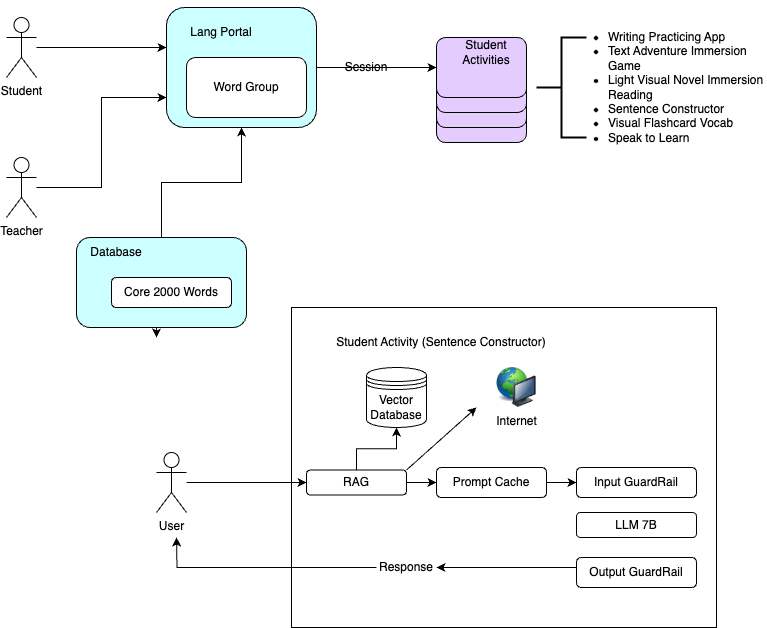

The diagram above was exported from draw.io. Its source (the exported page's mxGraphModel, read from the mxfile embedded in the PNG):
<mxGraphModel dx="1434" dy="761" grid="1" gridSize="10" guides="1" tooltips="1" connect="1" arrows="1" fold="1" page="1" pageScale="1" pageWidth="850" pageHeight="1100" math="0" shadow="0">
  <root>
    <mxCell id="0" />
    <mxCell id="1" parent="0" />
    <mxCell id="An4Ug_ubns0u2SVAHEI4-1" value="Student" style="shape=umlActor;verticalLabelPosition=bottom;verticalAlign=top;html=1;outlineConnect=0;" vertex="1" parent="1">
      <mxGeometry x="90" y="100" width="30" height="60" as="geometry" />
    </mxCell>
    <mxCell id="An4Ug_ubns0u2SVAHEI4-20" style="edgeStyle=orthogonalEdgeStyle;rounded=0;orthogonalLoop=1;jettySize=auto;html=1;entryX=0;entryY=0.75;entryDx=0;entryDy=0;" edge="1" parent="1" source="An4Ug_ubns0u2SVAHEI4-2" target="An4Ug_ubns0u2SVAHEI4-3">
      <mxGeometry relative="1" as="geometry" />
    </mxCell>
    <mxCell id="An4Ug_ubns0u2SVAHEI4-2" value="Teacher" style="shape=umlActor;verticalLabelPosition=bottom;verticalAlign=top;html=1;outlineConnect=0;" vertex="1" parent="1">
      <mxGeometry x="90" y="240" width="30" height="60" as="geometry" />
    </mxCell>
    <mxCell id="An4Ug_ubns0u2SVAHEI4-26" style="edgeStyle=orthogonalEdgeStyle;rounded=0;orthogonalLoop=1;jettySize=auto;html=1;exitX=1;exitY=0.5;exitDx=0;exitDy=0;" edge="1" parent="1" source="An4Ug_ubns0u2SVAHEI4-27">
      <mxGeometry relative="1" as="geometry">
        <mxPoint x="540" y="150" as="targetPoint" />
      </mxGeometry>
    </mxCell>
    <mxCell id="An4Ug_ubns0u2SVAHEI4-3" value="" style="rounded=1;whiteSpace=wrap;html=1;arcSize=15;fillColor=light-dark(#CCFFFF,var(--ge-dark-color, #121212));" vertex="1" parent="1">
      <mxGeometry x="250" y="90" width="150" height="120" as="geometry" />
    </mxCell>
    <mxCell id="An4Ug_ubns0u2SVAHEI4-7" value="Lang Portal" style="text;html=1;align=center;verticalAlign=middle;whiteSpace=wrap;rounded=0;" vertex="1" parent="1">
      <mxGeometry x="270" y="100" width="70" height="30" as="geometry" />
    </mxCell>
    <mxCell id="An4Ug_ubns0u2SVAHEI4-12" value="Word Group" style="rounded=1;whiteSpace=wrap;html=1;" vertex="1" parent="1">
      <mxGeometry x="270" y="140" width="120" height="60" as="geometry" />
    </mxCell>
    <mxCell id="An4Ug_ubns0u2SVAHEI4-13" style="edgeStyle=orthogonalEdgeStyle;rounded=0;orthogonalLoop=1;jettySize=auto;html=1;entryX=0;entryY=0.333;entryDx=0;entryDy=0;entryPerimeter=0;" edge="1" parent="1" source="An4Ug_ubns0u2SVAHEI4-1" target="An4Ug_ubns0u2SVAHEI4-3">
      <mxGeometry relative="1" as="geometry" />
    </mxCell>
    <mxCell id="An4Ug_ubns0u2SVAHEI4-24" style="edgeStyle=orthogonalEdgeStyle;rounded=0;orthogonalLoop=1;jettySize=auto;html=1;exitX=0.5;exitY=1;exitDx=0;exitDy=0;" edge="1" parent="1" source="An4Ug_ubns0u2SVAHEI4-21">
      <mxGeometry relative="1" as="geometry">
        <mxPoint x="240" y="420" as="targetPoint" />
      </mxGeometry>
    </mxCell>
    <mxCell id="An4Ug_ubns0u2SVAHEI4-25" style="edgeStyle=orthogonalEdgeStyle;rounded=0;orthogonalLoop=1;jettySize=auto;html=1;entryX=0.5;entryY=1;entryDx=0;entryDy=0;" edge="1" parent="1" source="An4Ug_ubns0u2SVAHEI4-21" target="An4Ug_ubns0u2SVAHEI4-3">
      <mxGeometry relative="1" as="geometry" />
    </mxCell>
    <mxCell id="An4Ug_ubns0u2SVAHEI4-21" value="" style="rounded=1;whiteSpace=wrap;html=1;fillColor=light-dark(#CCFFFF,var(--ge-dark-color, #121212));" vertex="1" parent="1">
      <mxGeometry x="160" y="320" width="170" height="90" as="geometry" />
    </mxCell>
    <mxCell id="An4Ug_ubns0u2SVAHEI4-22" value="Database" style="text;html=1;align=center;verticalAlign=middle;whiteSpace=wrap;rounded=0;" vertex="1" parent="1">
      <mxGeometry x="170" y="320" width="60" height="30" as="geometry" />
    </mxCell>
    <mxCell id="An4Ug_ubns0u2SVAHEI4-23" value="Core 2000 Words" style="rounded=1;whiteSpace=wrap;html=1;" vertex="1" parent="1">
      <mxGeometry x="195" y="360" width="120" height="30" as="geometry" />
    </mxCell>
    <mxCell id="An4Ug_ubns0u2SVAHEI4-28" value="" style="rounded=1;whiteSpace=wrap;html=1;fillColor=light-dark(#E5CCFF,var(--ge-dark-color, #121212));" vertex="1" parent="1">
      <mxGeometry x="520" y="165" width="90" height="60" as="geometry" />
    </mxCell>
    <mxCell id="An4Ug_ubns0u2SVAHEI4-29" value="" style="rounded=1;whiteSpace=wrap;html=1;fillColor=light-dark(#E5CCFF,var(--ge-dark-color, #121212));" vertex="1" parent="1">
      <mxGeometry x="520" y="150" width="90" height="60" as="geometry" />
    </mxCell>
    <mxCell id="An4Ug_ubns0u2SVAHEI4-30" value="" style="rounded=1;whiteSpace=wrap;html=1;fillColor=light-dark(#E5CCFF,var(--ge-dark-color, #121212));" vertex="1" parent="1">
      <mxGeometry x="520" y="135" width="90" height="60" as="geometry" />
    </mxCell>
    <mxCell id="An4Ug_ubns0u2SVAHEI4-31" value="" style="rounded=1;whiteSpace=wrap;html=1;fillColor=light-dark(#E5CCFF,var(--ge-dark-color, #121212));" vertex="1" parent="1">
      <mxGeometry x="520" y="120" width="90" height="60" as="geometry" />
    </mxCell>
    <mxCell id="An4Ug_ubns0u2SVAHEI4-32" value="Student Activities" style="text;html=1;align=center;verticalAlign=middle;whiteSpace=wrap;rounded=0;" vertex="1" parent="1">
      <mxGeometry x="540" y="120" width="60" height="30" as="geometry" />
    </mxCell>
    <mxCell id="An4Ug_ubns0u2SVAHEI4-33" value="" style="strokeWidth=2;html=1;shape=mxgraph.flowchart.annotation_2;align=left;labelPosition=right;pointerEvents=1;" vertex="1" parent="1">
      <mxGeometry x="620" y="120" width="50" height="100" as="geometry" />
    </mxCell>
    <mxCell id="An4Ug_ubns0u2SVAHEI4-34" value="" style="edgeStyle=orthogonalEdgeStyle;rounded=0;orthogonalLoop=1;jettySize=auto;html=1;exitX=1;exitY=0.5;exitDx=0;exitDy=0;" edge="1" parent="1" source="An4Ug_ubns0u2SVAHEI4-3">
      <mxGeometry relative="1" as="geometry">
        <mxPoint x="520" y="150" as="targetPoint" />
        <mxPoint x="400" y="150" as="sourcePoint" />
      </mxGeometry>
    </mxCell>
    <mxCell id="An4Ug_ubns0u2SVAHEI4-27" value="Session" style="text;html=1;align=center;verticalAlign=middle;whiteSpace=wrap;rounded=0;" vertex="1" parent="1">
      <mxGeometry x="420" y="135" width="60" height="30" as="geometry" />
    </mxCell>
    <mxCell id="An4Ug_ubns0u2SVAHEI4-38" value="&lt;ul&gt;&lt;li&gt;Writing Practicing App&lt;/li&gt;&lt;li&gt;Text Adventure Immersion Game&lt;/li&gt;&lt;li&gt;Light Visual Novel Immersion Reading&lt;/li&gt;&lt;li&gt;Sentence Constructor&lt;/li&gt;&lt;li&gt;Visual Flashcard Vocab&lt;/li&gt;&lt;li&gt;Speak to Learn&lt;/li&gt;&lt;/ul&gt;" style="text;strokeColor=none;fillColor=none;html=1;whiteSpace=wrap;verticalAlign=middle;overflow=hidden;" vertex="1" parent="1">
      <mxGeometry x="650" y="82.5" width="200" height="175" as="geometry" />
    </mxCell>
    <mxCell id="An4Ug_ubns0u2SVAHEI4-40" value="" style="rounded=0;whiteSpace=wrap;html=1;" vertex="1" parent="1">
      <mxGeometry x="375" y="390" width="425" height="320" as="geometry" />
    </mxCell>
    <mxCell id="An4Ug_ubns0u2SVAHEI4-54" value="" style="edgeStyle=orthogonalEdgeStyle;rounded=0;orthogonalLoop=1;jettySize=auto;html=1;entryX=0;entryY=0.5;entryDx=0;entryDy=0;" edge="1" parent="1" source="An4Ug_ubns0u2SVAHEI4-41" target="An4Ug_ubns0u2SVAHEI4-45">
      <mxGeometry relative="1" as="geometry" />
    </mxCell>
    <mxCell id="An4Ug_ubns0u2SVAHEI4-41" value="User" style="shape=umlActor;verticalLabelPosition=bottom;verticalAlign=top;html=1;outlineConnect=0;" vertex="1" parent="1">
      <mxGeometry x="240" y="535" width="30" height="60" as="geometry" />
    </mxCell>
    <mxCell id="An4Ug_ubns0u2SVAHEI4-42" value="Student Activity (Sentence Constructor)" style="text;html=1;align=center;verticalAlign=middle;whiteSpace=wrap;rounded=0;" vertex="1" parent="1">
      <mxGeometry x="410" y="410" width="230" height="30" as="geometry" />
    </mxCell>
    <mxCell id="An4Ug_ubns0u2SVAHEI4-43" value="Vector Database" style="shape=datastore;whiteSpace=wrap;html=1;" vertex="1" parent="1">
      <mxGeometry x="450" y="450" width="60" height="60" as="geometry" />
    </mxCell>
    <mxCell id="An4Ug_ubns0u2SVAHEI4-44" value="Internet" style="image;html=1;image=img/lib/clip_art/computers/Network_128x128.png" vertex="1" parent="1">
      <mxGeometry x="560" y="450" width="80" height="40" as="geometry" />
    </mxCell>
    <mxCell id="An4Ug_ubns0u2SVAHEI4-46" value="" style="edgeStyle=orthogonalEdgeStyle;rounded=0;orthogonalLoop=1;jettySize=auto;html=1;" edge="1" parent="1" source="An4Ug_ubns0u2SVAHEI4-45" target="An4Ug_ubns0u2SVAHEI4-43">
      <mxGeometry relative="1" as="geometry" />
    </mxCell>
    <mxCell id="An4Ug_ubns0u2SVAHEI4-50" value="" style="edgeStyle=orthogonalEdgeStyle;rounded=0;orthogonalLoop=1;jettySize=auto;html=1;" edge="1" parent="1" source="An4Ug_ubns0u2SVAHEI4-45" target="An4Ug_ubns0u2SVAHEI4-48">
      <mxGeometry relative="1" as="geometry" />
    </mxCell>
    <mxCell id="An4Ug_ubns0u2SVAHEI4-45" value="RAG" style="rounded=1;whiteSpace=wrap;html=1;" vertex="1" parent="1">
      <mxGeometry x="390" y="552.5" width="100" height="25" as="geometry" />
    </mxCell>
    <mxCell id="An4Ug_ubns0u2SVAHEI4-47" value="" style="endArrow=classic;html=1;rounded=0;entryX=0;entryY=1;entryDx=0;entryDy=0;" edge="1" parent="1" target="An4Ug_ubns0u2SVAHEI4-44">
      <mxGeometry width="50" height="50" relative="1" as="geometry">
        <mxPoint x="490" y="552.5" as="sourcePoint" />
        <mxPoint x="540" y="502.5" as="targetPoint" />
      </mxGeometry>
    </mxCell>
    <mxCell id="An4Ug_ubns0u2SVAHEI4-51" value="" style="edgeStyle=orthogonalEdgeStyle;rounded=0;orthogonalLoop=1;jettySize=auto;html=1;" edge="1" parent="1" source="An4Ug_ubns0u2SVAHEI4-48" target="An4Ug_ubns0u2SVAHEI4-49">
      <mxGeometry relative="1" as="geometry" />
    </mxCell>
    <mxCell id="An4Ug_ubns0u2SVAHEI4-48" value="Prompt Cache" style="rounded=1;whiteSpace=wrap;html=1;" vertex="1" parent="1">
      <mxGeometry x="520" y="550" width="110" height="30" as="geometry" />
    </mxCell>
    <mxCell id="An4Ug_ubns0u2SVAHEI4-49" value="Input GuardRail" style="rounded=1;whiteSpace=wrap;html=1;" vertex="1" parent="1">
      <mxGeometry x="660" y="550" width="120" height="30" as="geometry" />
    </mxCell>
    <mxCell id="An4Ug_ubns0u2SVAHEI4-57" value="LLM 7B" style="rounded=1;whiteSpace=wrap;html=1;" vertex="1" parent="1">
      <mxGeometry x="660" y="595" width="120" height="25" as="geometry" />
    </mxCell>
    <mxCell id="An4Ug_ubns0u2SVAHEI4-64" style="edgeStyle=orthogonalEdgeStyle;rounded=0;orthogonalLoop=1;jettySize=auto;html=1;" edge="1" parent="1" source="An4Ug_ubns0u2SVAHEI4-66">
      <mxGeometry relative="1" as="geometry">
        <mxPoint x="260" y="620" as="targetPoint" />
      </mxGeometry>
    </mxCell>
    <mxCell id="An4Ug_ubns0u2SVAHEI4-58" value="Output GuardRail" style="rounded=1;whiteSpace=wrap;html=1;" vertex="1" parent="1">
      <mxGeometry x="660" y="640" width="120" height="30" as="geometry" />
    </mxCell>
    <mxCell id="An4Ug_ubns0u2SVAHEI4-65" value="" style="edgeStyle=orthogonalEdgeStyle;rounded=0;orthogonalLoop=1;jettySize=auto;html=1;entryX=1;entryY=0.5;entryDx=0;entryDy=0;" edge="1" parent="1" source="An4Ug_ubns0u2SVAHEI4-58" target="An4Ug_ubns0u2SVAHEI4-66">
      <mxGeometry relative="1" as="geometry">
        <mxPoint x="260" y="620" as="targetPoint" />
        <mxPoint x="660" y="655" as="sourcePoint" />
        <Array as="points">
          <mxPoint x="630" y="650" />
          <mxPoint x="630" y="650" />
        </Array>
      </mxGeometry>
    </mxCell>
    <mxCell id="An4Ug_ubns0u2SVAHEI4-66" value="Response" style="text;html=1;align=center;verticalAlign=middle;whiteSpace=wrap;rounded=0;" vertex="1" parent="1">
      <mxGeometry x="460" y="635" width="60" height="30" as="geometry" />
    </mxCell>
  </root>
</mxGraphModel>